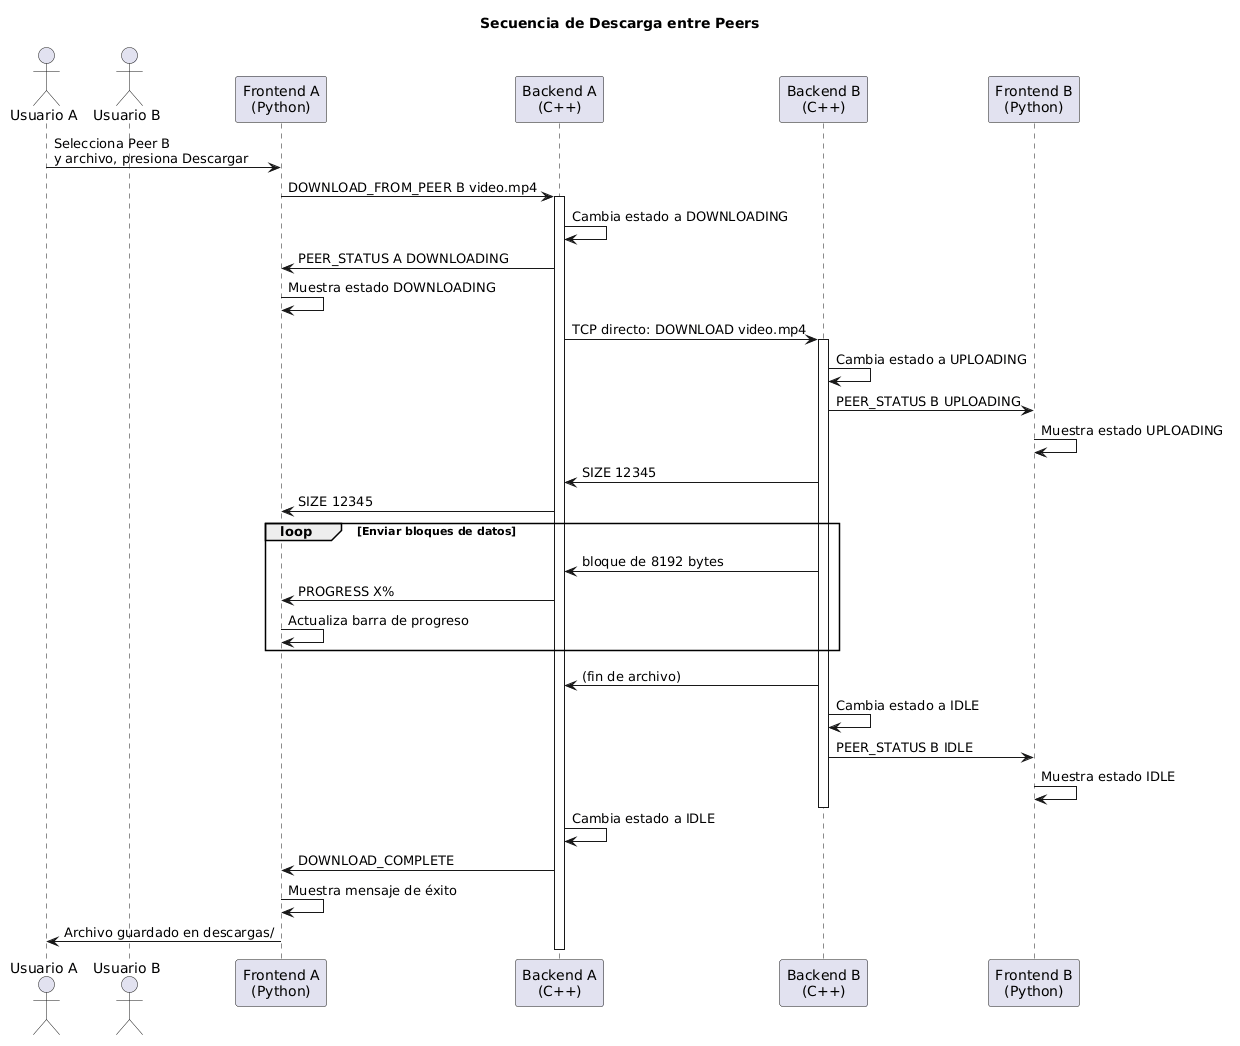

The diagram above was rendered by PlantUML. Its source (embedded in the PNG):
@startuml
title Secuencia de Descarga entre Peers

actor "Usuario A" as UserA
actor "Usuario B" as UserB

participant "Frontend A\n(Python)" as FrontA
participant "Backend A\n(C++)" as BackA
participant "Backend B\n(C++)" as BackB
participant "Frontend B\n(Python)" as FrontB

UserA -> FrontA : Selecciona Peer B\ny archivo, presiona Descargar
FrontA -> BackA : DOWNLOAD_FROM_PEER B video.mp4
activate BackA
BackA -> BackA : Cambia estado a DOWNLOADING
BackA -> FrontA : PEER_STATUS A DOWNLOADING
FrontA -> FrontA : Muestra estado DOWNLOADING

BackA -> BackB : TCP directo: DOWNLOAD video.mp4
activate BackB
BackB -> BackB : Cambia estado a UPLOADING
BackB -> FrontB : PEER_STATUS B UPLOADING
FrontB -> FrontB : Muestra estado UPLOADING

BackB -> BackA : SIZE 12345
BackA -> FrontA : SIZE 12345

loop Enviar bloques de datos
    BackB -> BackA : bloque de 8192 bytes
    BackA -> FrontA : PROGRESS X%
    FrontA -> FrontA : Actualiza barra de progreso
end

BackB -> BackA : (fin de archivo)
BackB -> BackB : Cambia estado a IDLE
BackB -> FrontB : PEER_STATUS B IDLE
FrontB -> FrontB : Muestra estado IDLE
deactivate BackB

BackA -> BackA : Cambia estado a IDLE
BackA -> FrontA : DOWNLOAD_COMPLETE
FrontA -> FrontA : Muestra mensaje de éxito
UserA <- FrontA : Archivo guardado en descargas/
deactivate BackA
@enduml